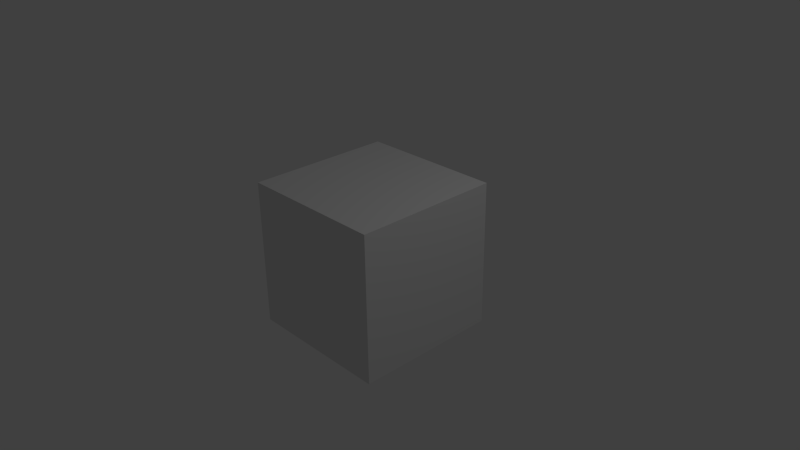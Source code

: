 # Source: manipulus_cubo.blend  (saved by Blender 2.79.0; exported with 4.5.12 LTS)
import bpy
from mathutils import Matrix  # noqa: F401  (used for matrix-valued properties, if any)

bpy.ops.wm.read_factory_settings(use_empty=True)
scene = bpy.context.scene
scene.name = 'Scene'

# ---- collections
col_collection_1 = bpy.data.collections.new('Collection 1'); scene.collection.children.link(col_collection_1)

# ---- world
world_world = bpy.data.worlds.new('World'); scene.world = world_world
world_world.color = (0.05088, 0.05088, 0.05088)
world_world.use_sun_shadow = False
world_world.sun_shadow_jitter_overblur = 0.0
world_world.cycles.sampling_method = 'NONE'
world_world.cycles.sample_map_resolution = 256

# ---- cameras
cam_camera = bpy.data.cameras.new('Camera')
cam_camera.clip_end = 100.0
cam_camera.lens = 35.0
cam_camera.sensor_width = 32.0
cam_camera.sensor_height = 18.0
cam_camera.ortho_scale = 7.314
cam_camera.dof.focus_distance = 0.0
cam_camera.dof.aperture_fstop = 128.0

# ---- lights
light_lamp = bpy.data.lights.new('Lamp', 'POINT')
light_lamp.transmission_factor = 0.0
light_lamp.cutoff_distance = 30.0
light_lamp.energy = 100.0
light_lamp.shadow_buffer_clip_start = 1.001
light_lamp.shadow_soft_size = 0.1
light_lamp.shadow_maximum_resolution = 0.006
light_lamp.use_absolute_resolution = True
light_lamp.cycles.use_multiple_importance_sampling = False

# ---- meshes
me_cubo_003 = bpy.data.meshes.new('Cubo.003')
me_cubo_003.from_pydata([(-1.001, 0.0, -1.0), (-1.001, 0.0, 1.0), (-1.001, 2000.0, -1.0), (-1.001, 2000.0, 1.0), (-0.999, 0.0, -1.0), (-0.999, 0.0, 1.0), (-0.999, 2000.0, -1.0), (-0.999, 2000.0, 1.0), (0.999, 0.0, -1.0), (0.999, 0.0, 1.0), (0.999, 2000.0, -1.0), (0.999, 2000.0, 1.0), (1.001, 0.0, -1.0), (1.001, 0.0, 1.0), (1.001, 2000.0, -1.0), (1.001, 2000.0, 1.0), (-1.0, -1.0, -1.0), (-1.0, -1.0, 1.0), (-1.0, 1.0, -1.0), (-1.0, 1.0, 1.0), (1.0, -1.0, -1.0), (1.0, -1.0, 1.0), (1.0, 1.0, -1.0), (1.0, 1.0, 1.0), (-1.0, 1999.0, -1.0), (-1.0, 1999.0, 1.0), (-1.0, 2001.0, -1.0), (-1.0, 2001.0, 1.0), (1.0, 1999.0, -1.0), (1.0, 1999.0, 1.0), (1.0, 2001.0, -1.0), (1.0, 2001.0, 1.0), (-1.0, 0.0, -1.001), (-1.0, 0.0, -0.999), (-1.0, 2000.0, -1.001), (-1.0, 2000.0, -0.999), (1.0, 0.0, -1.001), (1.0, 0.0, -0.999), (1.0, 2000.0, -1.001), (1.0, 2000.0, -0.999), (-1.0, 0.0, 0.999), (-1.0, 0.0, 1.001), (-1.0, 2000.0, 0.999), (-1.0, 2000.0, 1.001), (1.0, 0.0, 0.999), (1.0, 0.0, 1.001), (1.0, 2000.0, 0.999), (1.0, 2000.0, 1.001)], [], [(1, 3, 2, 0), (3, 7, 6, 2), (7, 5, 4, 6), (5, 1, 0, 4), (0, 2, 6, 4), (5, 7, 3, 1), (9, 11, 10, 8), (11, 15, 14, 10), (15, 13, 12, 14), (13, 9, 8, 12), (8, 10, 14, 12), (13, 15, 11, 9), (17, 19, 18, 16), (19, 23, 22, 18), (23, 21, 20, 22), (21, 17, 16, 20), (16, 18, 22, 20), (21, 23, 19, 17), (25, 27, 26, 24), (27, 31, 30, 26), (31, 29, 28, 30), (29, 25, 24, 28), (24, 26, 30, 28), (29, 31, 27, 25), (33, 35, 34, 32), (35, 39, 38, 34), (39, 37, 36, 38), (37, 33, 32, 36), (32, 34, 38, 36), (37, 39, 35, 33), (41, 43, 42, 40), (43, 47, 46, 42), (47, 45, 44, 46), (45, 41, 40, 44), (40, 42, 46, 44), (45, 47, 43, 41)])
_uv = me_cubo_003.uv_layers.new(name='Mapa UV')
_uv.uv.foreach_set('vector', [1.0, 0.9999, -5.96e-08, 1.0, 5.96e-08, 8.729e-05, 1.0, 0.0, 0.9001, 0.005, 0.9002, 0.005, 0.9002, 0.006, 0.9001, 0.006, 1.0, 0.9997, 0.0, 1.0, 0.0, 0.0003018, 1.0, 0.0, 0.9001, 0.007, 0.9002, 0.007, 0.9002, 0.008, 0.9001, 0.008, 0.7996, 1.0, 0.7996, 0.0, 0.7996, 0.0, 0.7997, 1.0, 0.8001, 6.357e-14, 0.8001, 1.0, 0.8, 1.0, 0.8, 0.0, 1.0, 0.9999, 0.0, 1.0, 0.0, 8.732e-05, 1.0, 0.0, 0.9002, 0.005, 0.9001, 0.005, 0.9001, 0.004, 0.9002, 0.004, 1.0, 0.9997, -5.96e-08, 1.0, 0.0, 0.0003018, 1.0, 0.0, 0.9001, 0.006, 0.9002, 0.006, 0.9002, 0.007, 0.9001, 0.007, 0.8, 0.0, 0.8, 1.0, 0.7999, 1.0, 0.7999, 8.743e-14, 0.8002, 6.357e-14, 0.8002, 1.0, 0.8001, 1.0, 0.8001, 0.0, 0.8002, 0.006, 0.8002, 0.005, 0.9001, 0.005, 0.9001, 0.006, 1.0, 1.0, 2.086e-07, 1.0, 0.0, 1.192e-07, 1.0, 0.0, 0.8002, 0.003, 0.8002, 0.002, 0.9001, 0.002, 0.9001, 0.003, 0.9999, 0.9999, 9.998e-05, 0.9999, 0.0001, 9.998e-05, 0.9999, 9.998e-05, 1.0, 0.001, 1.0, 0.002, 0.9001, 0.002, 0.9001, 0.001, 0.8002, 0.008, 0.9001, 0.008, 0.9001, 0.009, 0.8002, 0.009, 0.8002, 0.01, 0.8002, 0.009, 0.9001, 0.009, 0.9001, 0.01, 0.9999, 0.9999, 0.0001001, 0.9999, 9.984e-05, 0.0001001, 0.9999, 9.984e-05, 0.8002, 0.007, 0.8002, 0.006, 0.9001, 0.006, 0.9001, 0.007, 1.0, 1.0, 2.384e-07, 1.0, 0.0, 2.384e-07, 1.0, 0.0, 0.9001, 0.007, 0.9001, 0.008, 0.8002, 0.008, 0.8002, 0.007, 1.0, 0.0, 1.0, 0.001, 0.9001, 0.001, 0.9001, 0.0, 0.7998, 1.0, 0.7998, 0.0, 0.7999, 0.0, 0.7999, 1.0, 0.9003, 0.002, 0.9003, 0.003, 0.9002, 0.003, 0.9002, 0.002, 0.7995, 1.0, 0.7994, 3.02e-13, 0.7995, 0.0, 0.7996, 1.0, 0.9002, 0.002, 0.9002, 0.003, 0.9001, 0.003, 0.9001, 0.002, 0.0002384, 1.0, 0.0, 0.0, 0.9998, 0.0, 1.0, 1.0, 1.192e-07, 1.0, 6.348e-05, 1.192e-07, 1.0, 0.0, 0.9999, 1.0, 0.7997, 1.0, 0.7997, 0.0, 0.7998, 0.0, 0.7998, 1.0, 0.9002, 0.008, 0.9002, 0.009, 0.9001, 0.009, 0.9001, 0.008, 0.7993, 1.0, 0.7993, 3.02e-13, 0.7994, 0.0, 0.7994, 1.0, 0.9002, 0.003, 0.9002, 0.004, 0.9001, 0.004, 0.9001, 0.003, 0.9998, 0.0, 1.0, 1.0, 0.0002385, 1.0, 0.0, 1.192e-07, 1.0, 6.357e-11, 0.9999, 1.0, 0.0, 1.0, 6.353e-05, 0.0])
me_cubo_003.use_remesh_preserve_volume = False
me_cubo_003.use_remesh_preserve_attributes = False
me_cubo_003.use_mirror_vertex_groups = False
me_cubo_003.update()

# ---- objects
ob_cubo_003 = bpy.data.objects.new('Cubo.003', me_cubo_003)
ob_lamp = bpy.data.objects.new('Lamp', light_lamp)
ob_camera = bpy.data.objects.new('Camera', cam_camera)

# ---- transforms, parenting, visibility, modifiers, constraints
ob_cubo_003.location = (0.0, -1.0, 0.0)
ob_cubo_003.scale = (1.0, 0.001, 1.0)
ob_cubo_003.lineart.crease_threshold = 0.0
ob_lamp.location = (4.076, 1.005, 5.904)
ob_lamp.rotation_euler = (0.6503, 0.05522, 1.866)
ob_lamp.lock_rotations_4d = False
ob_lamp.empty_display_type = 'ARROWS'
ob_lamp.color = (0.0, 0.0, 0.0, 0.0)
ob_lamp.lineart.crease_threshold = 0.0
ob_camera.location = (7.481, -6.508, 5.344)
ob_camera.rotation_euler = (1.109, 0.01082, 0.8149)
ob_camera.lock_rotations_4d = False
ob_camera.empty_display_type = 'ARROWS'
ob_camera.color = (0.0, 0.0, 0.0, 0.0)
ob_camera.display_type = 'WIRE'
ob_camera.lineart.crease_threshold = 0.0

# ---- collection membership
col_collection_1.objects.link(ob_cubo_003)
col_collection_1.objects.link(ob_lamp)
col_collection_1.objects.link(ob_camera)

# ---- scene / render settings (as saved in the file)
scene.camera = ob_camera
scene.frame_start = 1; scene.frame_end = 250; scene.frame_set(1)
scene.render.engine = 'BLENDER_EEVEE_NEXT'
scene.render.resolution_percentage = 50
scene.render.dither_intensity = 0.0
scene.cycles.use_denoising = False
scene.cycles.samples = 10
scene.cycles.sampling_pattern = 'TABULATED_SOBOL'
scene.cycles.light_sampling_threshold = 0.0
scene.cycles.use_adaptive_sampling = False
scene.cycles.use_light_tree = False
scene.cycles.blur_glossy = 0.0
scene.cycles.pixel_filter_type = 'GAUSSIAN'
scene.cycles.sample_clamp_indirect = 0.0
scene.view_settings.view_transform = 'Standard'
bpy.context.view_layer.update()
